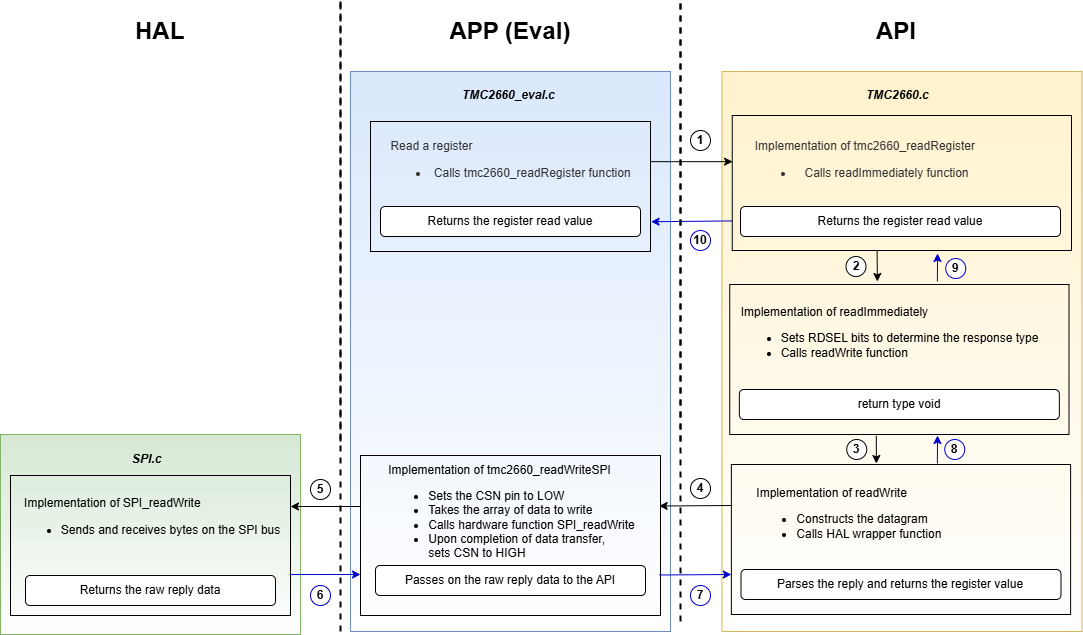

The diagram above was exported from draw.io. Its source (the exported page's mxGraphModel, read from the mxfile embedded in the PNG):
<mxGraphModel dx="1216" dy="494" grid="1" gridSize="10" guides="1" tooltips="1" connect="1" arrows="1" fold="1" page="1" pageScale="1" pageWidth="827" pageHeight="1169" math="0" shadow="0">
  <root>
    <mxCell id="WIyWlLk6GJQsqaUBKTNV-0" />
    <mxCell id="WIyWlLk6GJQsqaUBKTNV-1" parent="WIyWlLk6GJQsqaUBKTNV-0" />
    <mxCell id="pLn-fp6-Ixn6lHE8_1MB-69" value="" style="rounded=0;whiteSpace=wrap;html=1;fillColor=#fff2cc;strokeColor=#d6b656;gradientColor=#FFFFFF;gradientDirection=south;" parent="WIyWlLk6GJQsqaUBKTNV-1" vertex="1">
      <mxGeometry x="761.5" y="150" width="360" height="560" as="geometry" />
    </mxCell>
    <mxCell id="DrZzssl99_fSFovawv2--8" value="" style="rounded=0;whiteSpace=wrap;html=1;fillColor=none;" parent="WIyWlLk6GJQsqaUBKTNV-1" vertex="1">
      <mxGeometry x="770.87" y="543" width="339.25" height="150" as="geometry" />
    </mxCell>
    <mxCell id="pLn-fp6-Ixn6lHE8_1MB-73" value="" style="rounded=0;whiteSpace=wrap;html=1;fillColor=#dae8fc;strokeColor=#6c8ebf;gradientColor=#FFFFFF;gradientDirection=south;" parent="WIyWlLk6GJQsqaUBKTNV-1" vertex="1">
      <mxGeometry x="390" y="150" width="320" height="560" as="geometry" />
    </mxCell>
    <mxCell id="DrZzssl99_fSFovawv2--0" value="" style="rounded=0;whiteSpace=wrap;html=1;fillColor=none;" parent="WIyWlLk6GJQsqaUBKTNV-1" vertex="1">
      <mxGeometry x="410" y="200" width="280" height="130" as="geometry" />
    </mxCell>
    <mxCell id="pLn-fp6-Ixn6lHE8_1MB-76" value="" style="rounded=0;whiteSpace=wrap;html=1;fillColor=#d5e8d4;strokeColor=#82b366;gradientColor=#FFFFFF;gradientDirection=south;" parent="WIyWlLk6GJQsqaUBKTNV-1" vertex="1">
      <mxGeometry x="40" y="513" width="300" height="200" as="geometry" />
    </mxCell>
    <mxCell id="pLn-fp6-Ixn6lHE8_1MB-22" value="" style="endArrow=none;dashed=1;html=1;rounded=0;strokeWidth=2;" parent="WIyWlLk6GJQsqaUBKTNV-1" edge="1">
      <mxGeometry width="50" height="50" relative="1" as="geometry">
        <mxPoint x="380" y="520" as="sourcePoint" />
        <mxPoint x="380" y="80" as="targetPoint" />
      </mxGeometry>
    </mxCell>
    <mxCell id="pLn-fp6-Ixn6lHE8_1MB-23" value="" style="endArrow=none;dashed=1;html=1;rounded=0;strokeWidth=2;" parent="WIyWlLk6GJQsqaUBKTNV-1" edge="1">
      <mxGeometry width="50" height="50" relative="1" as="geometry">
        <mxPoint x="720" y="520" as="sourcePoint" />
        <mxPoint x="720" y="80" as="targetPoint" />
      </mxGeometry>
    </mxCell>
    <mxCell id="pLn-fp6-Ixn6lHE8_1MB-24" value="&lt;h1&gt;HAL&lt;/h1&gt;" style="text;html=1;strokeColor=none;fillColor=none;spacing=5;spacingTop=-20;whiteSpace=wrap;overflow=hidden;rounded=0;fontStyle=0" parent="WIyWlLk6GJQsqaUBKTNV-1" vertex="1">
      <mxGeometry x="170" y="90" width="70" height="40" as="geometry" />
    </mxCell>
    <mxCell id="pLn-fp6-Ixn6lHE8_1MB-25" value="&lt;h1&gt;APP (Eval)&lt;/h1&gt;" style="text;html=1;strokeColor=none;fillColor=none;spacing=5;spacingTop=-20;whiteSpace=wrap;overflow=hidden;rounded=0;fontStyle=0;align=center;" parent="WIyWlLk6GJQsqaUBKTNV-1" vertex="1">
      <mxGeometry x="480" y="90" width="140" height="40" as="geometry" />
    </mxCell>
    <mxCell id="pLn-fp6-Ixn6lHE8_1MB-26" value="&lt;h1&gt;API&lt;/h1&gt;" style="text;html=1;strokeColor=none;fillColor=none;spacing=5;spacingTop=-20;whiteSpace=wrap;overflow=hidden;rounded=0;fontStyle=0;align=center;" parent="WIyWlLk6GJQsqaUBKTNV-1" vertex="1">
      <mxGeometry x="865.5" y="90" width="140" height="40" as="geometry" />
    </mxCell>
    <mxCell id="pLn-fp6-Ixn6lHE8_1MB-28" value="" style="endArrow=classic;html=1;rounded=0;exitX=1.001;exitY=0.309;exitDx=0;exitDy=0;exitPerimeter=0;entryX=0.001;entryY=0.342;entryDx=0;entryDy=0;entryPerimeter=0;" parent="WIyWlLk6GJQsqaUBKTNV-1" source="DrZzssl99_fSFovawv2--0" target="DrZzssl99_fSFovawv2--10" edge="1">
      <mxGeometry width="50" height="50" relative="1" as="geometry">
        <mxPoint x="700" y="244.21999999999983" as="sourcePoint" />
        <mxPoint x="783.6199999999999" y="243.79" as="targetPoint" />
      </mxGeometry>
    </mxCell>
    <mxCell id="pLn-fp6-Ixn6lHE8_1MB-37" value="" style="endArrow=classic;html=1;rounded=0;exitX=0;exitY=0.781;exitDx=0;exitDy=0;exitPerimeter=0;entryX=1.002;entryY=0.771;entryDx=0;entryDy=0;entryPerimeter=0;strokeColor=#0000CC;" parent="WIyWlLk6GJQsqaUBKTNV-1" source="DrZzssl99_fSFovawv2--10" target="DrZzssl99_fSFovawv2--0" edge="1">
      <mxGeometry width="50" height="50" relative="1" as="geometry">
        <mxPoint x="780" y="300" as="sourcePoint" />
        <mxPoint x="715.5" y="300" as="targetPoint" />
      </mxGeometry>
    </mxCell>
    <mxCell id="pLn-fp6-Ixn6lHE8_1MB-9" value="&lt;div style=&quot;text-align: left;&quot;&gt;Read a register&lt;/div&gt;&lt;div style=&quot;text-align: left;&quot;&gt;&lt;/div&gt;&lt;ul&gt;&lt;li&gt;&lt;span style=&quot;background-color: initial;&quot;&gt;&amp;nbsp;Calls tmc2660_readRegister function&lt;/span&gt;&lt;/li&gt;&lt;/ul&gt;" style="text;html=1;align=center;verticalAlign=middle;resizable=0;points=[];autosize=1;strokeColor=none;fillColor=none;fontColor=#333333;" parent="WIyWlLk6GJQsqaUBKTNV-1" vertex="1">
      <mxGeometry x="420" y="209" width="260" height="70" as="geometry" />
    </mxCell>
    <mxCell id="pLn-fp6-Ixn6lHE8_1MB-46" value="&lt;span style=&quot;background-color: initial;&quot;&gt;Returns the register read value&lt;/span&gt;" style="rounded=1;whiteSpace=wrap;html=1;align=center;" parent="WIyWlLk6GJQsqaUBKTNV-1" vertex="1">
      <mxGeometry x="420" y="285" width="260" height="30" as="geometry" />
    </mxCell>
    <mxCell id="pLn-fp6-Ixn6lHE8_1MB-54" value="1" style="ellipse;whiteSpace=wrap;html=1;fontStyle=1" parent="WIyWlLk6GJQsqaUBKTNV-1" vertex="1">
      <mxGeometry x="730" y="209" width="20" height="20" as="geometry" />
    </mxCell>
    <mxCell id="pLn-fp6-Ixn6lHE8_1MB-55" value="2" style="ellipse;whiteSpace=wrap;html=1;fontStyle=1" parent="WIyWlLk6GJQsqaUBKTNV-1" vertex="1">
      <mxGeometry x="885.5" y="335" width="20" height="20" as="geometry" />
    </mxCell>
    <mxCell id="pLn-fp6-Ixn6lHE8_1MB-56" value="3" style="ellipse;whiteSpace=wrap;html=1;fontStyle=1" parent="WIyWlLk6GJQsqaUBKTNV-1" vertex="1">
      <mxGeometry x="886.25" y="518" width="20" height="20" as="geometry" />
    </mxCell>
    <mxCell id="pLn-fp6-Ixn6lHE8_1MB-57" value="4" style="ellipse;whiteSpace=wrap;html=1;fontStyle=1" parent="WIyWlLk6GJQsqaUBKTNV-1" vertex="1">
      <mxGeometry x="730" y="557" width="20" height="20" as="geometry" />
    </mxCell>
    <mxCell id="pLn-fp6-Ixn6lHE8_1MB-58" value="5" style="ellipse;whiteSpace=wrap;html=1;fontStyle=1" parent="WIyWlLk6GJQsqaUBKTNV-1" vertex="1">
      <mxGeometry x="350" y="558" width="20" height="20" as="geometry" />
    </mxCell>
    <mxCell id="pLn-fp6-Ixn6lHE8_1MB-59" value="6" style="ellipse;whiteSpace=wrap;html=1;fontStyle=1;strokeColor=#0000CC;" parent="WIyWlLk6GJQsqaUBKTNV-1" vertex="1">
      <mxGeometry x="350" y="664" width="20" height="20" as="geometry" />
    </mxCell>
    <mxCell id="pLn-fp6-Ixn6lHE8_1MB-60" value="7" style="ellipse;whiteSpace=wrap;html=1;fontStyle=1;strokeColor=#0000CC;" parent="WIyWlLk6GJQsqaUBKTNV-1" vertex="1">
      <mxGeometry x="730" y="664" width="20" height="20" as="geometry" />
    </mxCell>
    <mxCell id="pLn-fp6-Ixn6lHE8_1MB-61" value="10" style="ellipse;whiteSpace=wrap;html=1;fontStyle=1;strokeColor=#0000CC;" parent="WIyWlLk6GJQsqaUBKTNV-1" vertex="1">
      <mxGeometry x="730" y="309" width="20" height="20" as="geometry" />
    </mxCell>
    <mxCell id="pLn-fp6-Ixn6lHE8_1MB-72" value="&lt;span style=&quot;color: rgb(0, 0, 0); font-family: Helvetica; font-size: 12px; font-variant-ligatures: normal; font-variant-caps: normal; font-weight: 700; letter-spacing: normal; orphans: 2; text-align: center; text-indent: 0px; text-transform: none; widows: 2; word-spacing: 0px; -webkit-text-stroke-width: 0px; text-decoration-thickness: initial; text-decoration-style: initial; text-decoration-color: initial; float: none; display: inline !important;&quot;&gt;TMC2660.c&lt;/span&gt;" style="text;whiteSpace=wrap;html=1;fontStyle=2;labelBackgroundColor=none;" parent="WIyWlLk6GJQsqaUBKTNV-1" vertex="1">
      <mxGeometry x="904.25" y="160" width="74.5" height="30" as="geometry" />
    </mxCell>
    <mxCell id="pLn-fp6-Ixn6lHE8_1MB-77" value="&lt;span style=&quot;color: rgb(0, 0, 0); font-family: Helvetica; font-size: 12px; font-variant-ligatures: normal; font-variant-caps: normal; font-weight: 700; letter-spacing: normal; orphans: 2; text-align: center; text-indent: 0px; text-transform: none; widows: 2; word-spacing: 0px; -webkit-text-stroke-width: 0px; text-decoration-thickness: initial; text-decoration-style: initial; text-decoration-color: initial; float: none; display: inline !important;&quot;&gt;SPI.c&lt;/span&gt;" style="text;whiteSpace=wrap;html=1;labelBackgroundColor=none;fontStyle=2" parent="WIyWlLk6GJQsqaUBKTNV-1" vertex="1">
      <mxGeometry x="170" y="524" width="50" height="25" as="geometry" />
    </mxCell>
    <mxCell id="pLn-fp6-Ixn6lHE8_1MB-74" value="&lt;span style=&quot;font-family: Helvetica; font-size: 12px; font-variant-ligatures: normal; font-variant-caps: normal; font-weight: 700; letter-spacing: normal; orphans: 2; text-align: center; text-indent: 0px; text-transform: none; widows: 2; word-spacing: 0px; -webkit-text-stroke-width: 0px; text-decoration-thickness: initial; text-decoration-style: initial; text-decoration-color: initial; float: none; display: inline !important;&quot;&gt;TMC2660_eval.c&lt;/span&gt;" style="text;whiteSpace=wrap;html=1;fontColor=default;labelBackgroundColor=none;fontStyle=2" parent="WIyWlLk6GJQsqaUBKTNV-1" vertex="1">
      <mxGeometry x="500" y="160" width="100" height="30" as="geometry" />
    </mxCell>
    <mxCell id="DrZzssl99_fSFovawv2--3" value="" style="rounded=0;whiteSpace=wrap;html=1;fillColor=none;" parent="WIyWlLk6GJQsqaUBKTNV-1" vertex="1">
      <mxGeometry x="50" y="554" width="280" height="140" as="geometry" />
    </mxCell>
    <mxCell id="pLn-fp6-Ixn6lHE8_1MB-20" value="&lt;div style=&quot;text-align: left;&quot;&gt;&lt;br&gt;&lt;/div&gt;&lt;div style=&quot;text-align: left;&quot;&gt;&amp;nbsp;Implementation of SPI_readWrite&lt;/div&gt;&lt;div style=&quot;text-align: left;&quot;&gt;&lt;ul&gt;&lt;li&gt;&lt;span style=&quot;text-align: justify; background-color: initial;&quot;&gt;Sends and receives bytes on the SPI bus&lt;/span&gt;&lt;/li&gt;&lt;/ul&gt;&lt;/div&gt;" style="text;html=1;align=center;verticalAlign=middle;resizable=0;points=[];autosize=1;strokeColor=none;fillColor=none;" parent="WIyWlLk6GJQsqaUBKTNV-1" vertex="1">
      <mxGeometry x="50" y="554" width="280" height="80" as="geometry" />
    </mxCell>
    <mxCell id="pLn-fp6-Ixn6lHE8_1MB-42" value="&lt;span style=&quot;background-color: initial;&quot;&gt;Returns the raw reply data&lt;/span&gt;" style="rounded=1;whiteSpace=wrap;html=1;align=center;" parent="WIyWlLk6GJQsqaUBKTNV-1" vertex="1">
      <mxGeometry x="65" y="654" width="250" height="30" as="geometry" />
    </mxCell>
    <mxCell id="DrZzssl99_fSFovawv2--7" value="" style="rounded=0;whiteSpace=wrap;html=1;fillColor=none;" parent="WIyWlLk6GJQsqaUBKTNV-1" vertex="1">
      <mxGeometry x="400" y="534" width="300" height="160" as="geometry" />
    </mxCell>
    <mxCell id="pLn-fp6-Ixn6lHE8_1MB-16" value="&lt;div style=&quot;text-align: left;&quot;&gt;&lt;br&gt;&lt;/div&gt;&lt;div style=&quot;text-align: left;&quot;&gt;Implementation of tmc2660_readWriteSPI&lt;/div&gt;&lt;div style=&quot;text-align: left;&quot;&gt;&lt;ul&gt;&lt;li&gt;&lt;span style=&quot;text-align: justify; background-color: initial;&quot;&gt;Sets the CSN pin to LOW&lt;/span&gt;&lt;/li&gt;&lt;li&gt;&lt;span style=&quot;text-align: justify; background-color: initial;&quot;&gt;Takes the array of data to write&lt;/span&gt;&lt;/li&gt;&lt;li&gt;&lt;span style=&quot;background-color: initial; text-align: justify;&quot;&gt;Calls hardware function SPI_readWrite&lt;/span&gt;&lt;/li&gt;&lt;li&gt;&lt;span style=&quot;background-color: initial; text-align: justify;&quot;&gt;Upon completion of data transfer, &lt;br&gt;sets CSN to&amp;nbsp;&lt;/span&gt;HIGH&lt;/li&gt;&lt;/ul&gt;&lt;/div&gt;" style="text;html=1;align=center;verticalAlign=middle;resizable=0;points=[];autosize=1;strokeColor=none;fillColor=none;" parent="WIyWlLk6GJQsqaUBKTNV-1" vertex="1">
      <mxGeometry x="416" y="519" width="270" height="140" as="geometry" />
    </mxCell>
    <mxCell id="pLn-fp6-Ixn6lHE8_1MB-39" value="Passes on the raw reply data to the API" style="rounded=1;whiteSpace=wrap;html=1;align=center;" parent="WIyWlLk6GJQsqaUBKTNV-1" vertex="1">
      <mxGeometry x="415" y="644" width="270" height="30" as="geometry" />
    </mxCell>
    <mxCell id="pLn-fp6-Ixn6lHE8_1MB-14" value="&lt;div style=&quot;text-align: left;&quot;&gt;&lt;span style=&quot;background-color: initial;&quot;&gt;Implementation of readWrite&lt;/span&gt;&lt;br&gt;&lt;/div&gt;&lt;div style=&quot;text-align: left; line-height: 120%;&quot;&gt;&lt;ul&gt;&lt;li&gt;&lt;span style=&quot;background-color: initial; text-align: justify;&quot;&gt;Constructs the datagram&lt;/span&gt;&lt;/li&gt;&lt;li&gt;&lt;span style=&quot;background-color: initial; text-align: justify;&quot;&gt;Calls HAL wrapper function&amp;nbsp;&lt;/span&gt;&lt;/li&gt;&lt;/ul&gt;&lt;/div&gt;" style="text;html=1;align=center;verticalAlign=middle;resizable=0;points=[];autosize=1;strokeColor=none;fillColor=none;" parent="WIyWlLk6GJQsqaUBKTNV-1" vertex="1">
      <mxGeometry x="784.5" y="558" width="210" height="80" as="geometry" />
    </mxCell>
    <mxCell id="DrZzssl99_fSFovawv2--6" value="tmcXXXX_readWriteSPI" style="text;html=1;align=center;verticalAlign=middle;whiteSpace=wrap;rounded=0;" parent="WIyWlLk6GJQsqaUBKTNV-1" vertex="1">
      <mxGeometry x="796" y="653" width="220.75" height="30" as="geometry" />
    </mxCell>
    <mxCell id="pLn-fp6-Ixn6lHE8_1MB-43" value="&lt;span style=&quot;background-color: initial;&quot;&gt;Parses the reply and returns the register value&lt;/span&gt;" style="rounded=1;whiteSpace=wrap;html=1;align=center;" parent="WIyWlLk6GJQsqaUBKTNV-1" vertex="1">
      <mxGeometry x="780.49" y="648" width="320" height="30" as="geometry" />
    </mxCell>
    <mxCell id="DrZzssl99_fSFovawv2--10" value="" style="rounded=0;whiteSpace=wrap;html=1;fillColor=none;" parent="WIyWlLk6GJQsqaUBKTNV-1" vertex="1">
      <mxGeometry x="771.75" y="194" width="339.25" height="135" as="geometry" />
    </mxCell>
    <mxCell id="pLn-fp6-Ixn6lHE8_1MB-7" value="&lt;div style=&quot;text-align: left;&quot;&gt;&lt;span style=&quot;background-color: initial;&quot;&gt;Implementation of tmc2660_readRegister&amp;nbsp;&lt;/span&gt;&lt;/div&gt;&lt;ul&gt;&lt;li&gt;Calls readImmediately function&lt;/li&gt;&lt;/ul&gt;" style="text;html=1;align=center;verticalAlign=middle;resizable=0;points=[];autosize=1;strokeColor=none;fillColor=none;fontColor=#333333;" parent="WIyWlLk6GJQsqaUBKTNV-1" vertex="1">
      <mxGeometry x="781.38" y="209" width="250" height="70" as="geometry" />
    </mxCell>
    <mxCell id="pLn-fp6-Ixn6lHE8_1MB-44" value="&lt;span style=&quot;background-color: initial;&quot;&gt;Returns the register read value&lt;br&gt;&lt;/span&gt;" style="rounded=1;whiteSpace=wrap;html=1;align=center;" parent="WIyWlLk6GJQsqaUBKTNV-1" vertex="1">
      <mxGeometry x="780" y="285" width="320" height="30" as="geometry" />
    </mxCell>
    <mxCell id="DrZzssl99_fSFovawv2--11" value="" style="endArrow=classic;html=1;rounded=0;exitX=0.427;exitY=1.003;exitDx=0;exitDy=0;exitPerimeter=0;" parent="WIyWlLk6GJQsqaUBKTNV-1" source="DrZzssl99_fSFovawv2--10" edge="1">
      <mxGeometry width="50" height="50" relative="1" as="geometry">
        <mxPoint x="916.64" y="335" as="sourcePoint" />
        <mxPoint x="916.88" y="360" as="targetPoint" />
        <Array as="points" />
      </mxGeometry>
    </mxCell>
    <mxCell id="DrZzssl99_fSFovawv2--13" value="" style="endArrow=classic;html=1;rounded=0;exitX=-0.001;exitY=0.78;exitDx=0;exitDy=0;exitPerimeter=0;entryX=1;entryY=0.331;entryDx=0;entryDy=0;entryPerimeter=0;strokeColor=#0000CC;" parent="WIyWlLk6GJQsqaUBKTNV-1" edge="1">
      <mxGeometry width="50" height="50" relative="1" as="geometry">
        <mxPoint x="699.0000000000001" y="653.5" as="sourcePoint" />
        <mxPoint x="770.87" y="653" as="targetPoint" />
      </mxGeometry>
    </mxCell>
    <mxCell id="DrZzssl99_fSFovawv2--14" value="" style="endArrow=classic;html=1;rounded=0;" parent="WIyWlLk6GJQsqaUBKTNV-1" edge="1">
      <mxGeometry width="50" height="50" relative="1" as="geometry">
        <mxPoint x="400" y="585" as="sourcePoint" />
        <mxPoint x="330" y="585" as="targetPoint" />
      </mxGeometry>
    </mxCell>
    <mxCell id="DrZzssl99_fSFovawv2--16" value="" style="endArrow=classic;html=1;rounded=0;entryX=1;entryY=0.331;entryDx=0;entryDy=0;entryPerimeter=0;exitX=0.997;exitY=0.82;exitDx=0;exitDy=0;exitPerimeter=0;strokeColor=#0000CC;" parent="WIyWlLk6GJQsqaUBKTNV-1" edge="1">
      <mxGeometry width="50" height="50" relative="1" as="geometry">
        <mxPoint x="329.1600000000001" y="653.0500000000002" as="sourcePoint" />
        <mxPoint x="400" y="653" as="targetPoint" />
      </mxGeometry>
    </mxCell>
    <mxCell id="05G-iWE54-48tJpAdTeE-0" value="" style="endArrow=classic;html=1;rounded=0;exitX=-0.001;exitY=0.78;exitDx=0;exitDy=0;exitPerimeter=0;entryX=0.996;entryY=0.375;entryDx=0;entryDy=0;entryPerimeter=0;" parent="WIyWlLk6GJQsqaUBKTNV-1" edge="1">
      <mxGeometry width="50" height="50" relative="1" as="geometry">
        <mxPoint x="771.7500000000001" y="584" as="sourcePoint" />
        <mxPoint x="698.68" y="584.5" as="targetPoint" />
      </mxGeometry>
    </mxCell>
    <mxCell id="0hvGot5RObQ-Lx25qekh-2" value="" style="rounded=0;whiteSpace=wrap;html=1;fillColor=none;" parent="WIyWlLk6GJQsqaUBKTNV-1" vertex="1">
      <mxGeometry x="769.24" y="363" width="339.25" height="150" as="geometry" />
    </mxCell>
    <mxCell id="0hvGot5RObQ-Lx25qekh-3" value="&lt;div style=&quot;text-align: left;&quot;&gt;&lt;span style=&quot;background-color: initial;&quot;&gt;Implementation of readImmediately&lt;/span&gt;&lt;/div&gt;&lt;div style=&quot;text-align: left; line-height: 120%;&quot;&gt;&lt;ul&gt;&lt;li style=&quot;text-align: justify;&quot;&gt;Sets RDSEL bits to determine the response type&lt;/li&gt;&lt;li&gt;&lt;span style=&quot;background-color: initial; text-align: justify;&quot;&gt;Calls readWrite function&lt;/span&gt;&lt;/li&gt;&lt;/ul&gt;&lt;/div&gt;" style="text;html=1;align=center;verticalAlign=middle;resizable=0;points=[];autosize=1;strokeColor=none;fillColor=none;" parent="WIyWlLk6GJQsqaUBKTNV-1" vertex="1">
      <mxGeometry x="769.24" y="377" width="320" height="80" as="geometry" />
    </mxCell>
    <mxCell id="0hvGot5RObQ-Lx25qekh-5" value="&lt;span style=&quot;background-color: initial;&quot;&gt;return type void&lt;/span&gt;" style="rounded=1;whiteSpace=wrap;html=1;align=center;" parent="WIyWlLk6GJQsqaUBKTNV-1" vertex="1">
      <mxGeometry x="778.86" y="468" width="320" height="30" as="geometry" />
    </mxCell>
    <mxCell id="0hvGot5RObQ-Lx25qekh-6" value="" style="endArrow=classic;html=1;rounded=0;exitX=0.432;exitY=1.007;exitDx=0;exitDy=0;exitPerimeter=0;" parent="WIyWlLk6GJQsqaUBKTNV-1" source="0hvGot5RObQ-Lx25qekh-2" edge="1">
      <mxGeometry width="50" height="50" relative="1" as="geometry">
        <mxPoint x="917" y="512" as="sourcePoint" />
        <mxPoint x="915.88" y="542" as="targetPoint" />
        <Array as="points" />
      </mxGeometry>
    </mxCell>
    <mxCell id="0hvGot5RObQ-Lx25qekh-9" value="" style="endArrow=none;dashed=1;html=1;rounded=0;strokeWidth=2;" parent="WIyWlLk6GJQsqaUBKTNV-1" edge="1">
      <mxGeometry width="50" height="50" relative="1" as="geometry">
        <mxPoint x="380" y="710" as="sourcePoint" />
        <mxPoint x="380" y="80" as="targetPoint" />
      </mxGeometry>
    </mxCell>
    <mxCell id="0hvGot5RObQ-Lx25qekh-10" value="" style="endArrow=none;dashed=1;html=1;rounded=0;strokeWidth=2;" parent="WIyWlLk6GJQsqaUBKTNV-1" edge="1">
      <mxGeometry width="50" height="50" relative="1" as="geometry">
        <mxPoint x="720" y="700" as="sourcePoint" />
        <mxPoint x="720" y="80" as="targetPoint" />
      </mxGeometry>
    </mxCell>
    <mxCell id="0hvGot5RObQ-Lx25qekh-13" value="" style="endArrow=classic;html=1;rounded=0;exitX=0.432;exitY=1.007;exitDx=0;exitDy=0;exitPerimeter=0;strokeColor=#0000CC;" parent="WIyWlLk6GJQsqaUBKTNV-1" edge="1">
      <mxGeometry width="50" height="50" relative="1" as="geometry">
        <mxPoint x="976.88" y="542" as="sourcePoint" />
        <mxPoint x="977" y="514" as="targetPoint" />
        <Array as="points" />
      </mxGeometry>
    </mxCell>
    <mxCell id="0hvGot5RObQ-Lx25qekh-14" value="" style="endArrow=classic;html=1;rounded=0;exitX=0.432;exitY=1.007;exitDx=0;exitDy=0;exitPerimeter=0;strokeColor=#0000CC;" parent="WIyWlLk6GJQsqaUBKTNV-1" edge="1">
      <mxGeometry width="50" height="50" relative="1" as="geometry">
        <mxPoint x="976.88" y="360" as="sourcePoint" />
        <mxPoint x="977" y="332" as="targetPoint" />
        <Array as="points" />
      </mxGeometry>
    </mxCell>
    <mxCell id="0hvGot5RObQ-Lx25qekh-15" value="8&lt;span style=&quot;color: rgba(0, 0, 0, 0); font-family: monospace; font-size: 0px; font-weight: 400; text-align: start; text-wrap-mode: nowrap;&quot;&gt;%3CmxGraphModel%3E%3Croot%3E%3CmxCell%20id%3D%220%22%2F%3E%3CmxCell%20id%3D%221%22%20parent%3D%220%22%2F%3E%3CmxCell%20id%3D%222%22%20value%3D%223%22%20style%3D%22ellipse%3BwhiteSpace%3Dwrap%3Bhtml%3D1%3BfontStyle%3D1%22%20vertex%3D%221%22%20parent%3D%221%22%3E%3CmxGeometry%20x%3D%22886.25%22%20y%3D%22518%22%20width%3D%2220%22%20height%3D%2220%22%20as%3D%22geometry%22%2F%3E%3C%2FmxCell%3E%3C%2Froot%3E%3C%2FmxGraphModel%3E&lt;/span&gt;" style="ellipse;whiteSpace=wrap;html=1;fontStyle=1;strokeColor=#0000CC;" parent="WIyWlLk6GJQsqaUBKTNV-1" vertex="1">
      <mxGeometry x="984.25" y="518" width="20" height="20" as="geometry" />
    </mxCell>
    <mxCell id="0hvGot5RObQ-Lx25qekh-16" value="9" style="ellipse;whiteSpace=wrap;html=1;fontStyle=1;strokeColor=#0000CC;" parent="WIyWlLk6GJQsqaUBKTNV-1" vertex="1">
      <mxGeometry x="985.25" y="337" width="20" height="20" as="geometry" />
    </mxCell>
  </root>
</mxGraphModel>